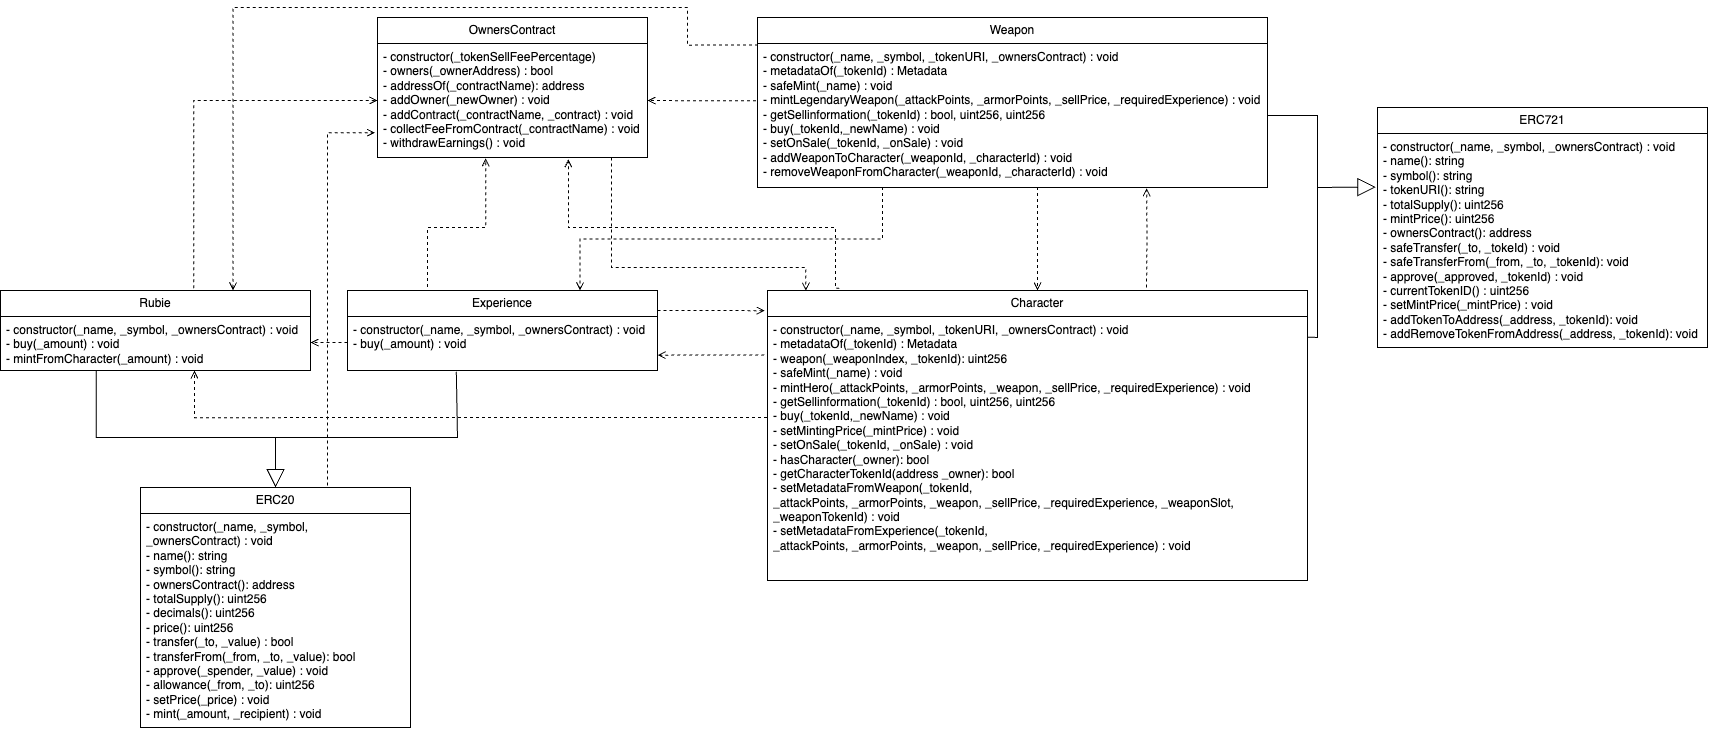

The diagram above was exported from draw.io. Its source (the exported page's mxGraphModel, read from the mxfile embedded in the PNG):
<mxGraphModel dx="5246" dy="4177" grid="1" gridSize="10" guides="1" tooltips="1" connect="1" arrows="1" fold="1" page="1" pageScale="1" pageWidth="827" pageHeight="1169" math="0" shadow="0">
  <root>
    <mxCell id="0" />
    <mxCell id="1" parent="0" />
    <mxCell id="K-XHZ4o5ZO-YcsVgHY8k-4" style="edgeStyle=orthogonalEdgeStyle;rounded=0;orthogonalLoop=1;jettySize=auto;html=1;exitX=0.133;exitY=-0.008;exitDx=0;exitDy=0;endArrow=open;endFill=0;dashed=1;entryX=0.707;entryY=1.015;entryDx=0;entryDy=0;entryPerimeter=0;exitPerimeter=0;" parent="1" source="3N9aCOm_hYKmiTDuk6RY-14" target="3N9aCOm_hYKmiTDuk6RY-7" edge="1">
      <mxGeometry relative="1" as="geometry">
        <mxPoint x="-2867" y="-2690" as="targetPoint" />
        <Array as="points">
          <mxPoint x="-2592" y="-2660" />
          <mxPoint x="-2859" y="-2660" />
        </Array>
      </mxGeometry>
    </mxCell>
    <mxCell id="K-XHZ4o5ZO-YcsVgHY8k-5" style="edgeStyle=orthogonalEdgeStyle;rounded=0;orthogonalLoop=1;jettySize=auto;html=1;exitX=-0.001;exitY=0.383;exitDx=0;exitDy=0;dashed=1;endArrow=open;endFill=0;exitPerimeter=0;" parent="1" source="3N9aCOm_hYKmiTDuk6RY-15" target="3N9aCOm_hYKmiTDuk6RY-13" edge="1">
      <mxGeometry relative="1" as="geometry">
        <mxPoint x="-2512.5" y="-2360" as="sourcePoint" />
        <mxPoint x="-3233" y="-2510" as="targetPoint" />
        <Array as="points">
          <mxPoint x="-3233" y="-2470" />
        </Array>
      </mxGeometry>
    </mxCell>
    <mxCell id="K-XHZ4o5ZO-YcsVgHY8k-6" style="edgeStyle=orthogonalEdgeStyle;rounded=0;orthogonalLoop=1;jettySize=auto;html=1;exitX=-0.006;exitY=0.146;exitDx=0;exitDy=0;dashed=1;endArrow=open;endFill=0;exitPerimeter=0;entryX=1;entryY=0.716;entryDx=0;entryDy=0;entryPerimeter=0;" parent="1" source="3N9aCOm_hYKmiTDuk6RY-15" target="3N9aCOm_hYKmiTDuk6RY-11" edge="1">
      <mxGeometry relative="1" as="geometry">
        <mxPoint x="-2546.25" y="-2360" as="sourcePoint" />
        <mxPoint x="-3010" y="-2510" as="targetPoint" />
      </mxGeometry>
    </mxCell>
    <mxCell id="K-XHZ4o5ZO-YcsVgHY8k-7" style="edgeStyle=orthogonalEdgeStyle;rounded=0;orthogonalLoop=1;jettySize=auto;html=1;entryX=0.763;entryY=1.005;entryDx=0;entryDy=0;endArrow=open;endFill=0;dashed=1;entryPerimeter=0;" parent="1" target="3N9aCOm_hYKmiTDuk6RY-17" edge="1">
      <mxGeometry relative="1" as="geometry">
        <mxPoint x="-2281" y="-2600" as="sourcePoint" />
        <mxPoint x="-1930" y="-2510" as="targetPoint" />
      </mxGeometry>
    </mxCell>
    <mxCell id="zTVOOPWtgCRY3lcBzVsO-1" style="edgeStyle=orthogonalEdgeStyle;rounded=0;orthogonalLoop=1;jettySize=auto;html=1;exitX=0.623;exitY=-0.028;exitDx=0;exitDy=0;dashed=1;endArrow=open;endFill=0;exitPerimeter=0;" parent="1" source="3N9aCOm_hYKmiTDuk6RY-12" target="3N9aCOm_hYKmiTDuk6RY-7" edge="1">
      <mxGeometry relative="1" as="geometry">
        <mxPoint x="-3233" y="-2580" as="sourcePoint" />
        <mxPoint x="-2980" y="-2725" as="targetPoint" />
      </mxGeometry>
    </mxCell>
    <mxCell id="K-XHZ4o5ZO-YcsVgHY8k-1" style="edgeStyle=orthogonalEdgeStyle;rounded=0;orthogonalLoop=1;jettySize=auto;html=1;exitX=0;exitY=0.5;exitDx=0;exitDy=0;dashed=1;endArrow=open;endFill=0;entryX=1;entryY=0.5;entryDx=0;entryDy=0;" parent="1" target="3N9aCOm_hYKmiTDuk6RY-13" edge="1">
      <mxGeometry relative="1" as="geometry">
        <mxPoint x="-3080" y="-2545" as="sourcePoint" />
        <mxPoint x="-3110" y="-2545" as="targetPoint" />
      </mxGeometry>
    </mxCell>
    <mxCell id="K-XHZ4o5ZO-YcsVgHY8k-2" style="edgeStyle=orthogonalEdgeStyle;rounded=0;orthogonalLoop=1;jettySize=auto;html=1;exitX=0.25;exitY=0;exitDx=0;exitDy=0;entryX=0.401;entryY=1.007;entryDx=0;entryDy=0;endArrow=open;endFill=0;dashed=1;entryPerimeter=0;" parent="1" source="3N9aCOm_hYKmiTDuk6RY-10" target="3N9aCOm_hYKmiTDuk6RY-7" edge="1">
      <mxGeometry relative="1" as="geometry">
        <mxPoint x="-3010" y="-2580" as="sourcePoint" />
        <mxPoint x="-2942.5" y="-2690" as="targetPoint" />
        <Array as="points">
          <mxPoint x="-3000" y="-2597" />
          <mxPoint x="-3000" y="-2660" />
          <mxPoint x="-2942" y="-2660" />
        </Array>
      </mxGeometry>
    </mxCell>
    <mxCell id="K-XHZ4o5ZO-YcsVgHY8k-3" style="edgeStyle=orthogonalEdgeStyle;rounded=0;orthogonalLoop=1;jettySize=auto;html=1;exitX=1;exitY=0.25;exitDx=0;exitDy=0;entryX=-0.005;entryY=-0.022;entryDx=0;entryDy=0;endArrow=open;endFill=0;dashed=1;entryPerimeter=0;" parent="1" source="3N9aCOm_hYKmiTDuk6RY-10" target="3N9aCOm_hYKmiTDuk6RY-15" edge="1">
      <mxGeometry relative="1" as="geometry">
        <mxPoint x="-2940" y="-2545" as="sourcePoint" />
        <mxPoint x="-2580" y="-2395" as="targetPoint" />
      </mxGeometry>
    </mxCell>
    <mxCell id="K-XHZ4o5ZO-YcsVgHY8k-8" style="edgeStyle=orthogonalEdgeStyle;rounded=0;orthogonalLoop=1;jettySize=auto;html=1;exitX=0.549;exitY=0.996;exitDx=0;exitDy=0;dashed=1;endArrow=open;endFill=0;entryX=0.5;entryY=0;entryDx=0;entryDy=0;exitPerimeter=0;" parent="1" source="3N9aCOm_hYKmiTDuk6RY-17" target="3N9aCOm_hYKmiTDuk6RY-14" edge="1">
      <mxGeometry relative="1" as="geometry">
        <mxPoint x="-2000" y="-2545" as="sourcePoint" />
        <mxPoint x="-2445" y="-2395" as="targetPoint" />
      </mxGeometry>
    </mxCell>
    <mxCell id="K-XHZ4o5ZO-YcsVgHY8k-9" style="edgeStyle=orthogonalEdgeStyle;rounded=0;orthogonalLoop=1;jettySize=auto;html=1;entryX=1;entryY=0.5;entryDx=0;entryDy=0;dashed=1;endArrow=open;endFill=0;exitX=-0.003;exitY=0.398;exitDx=0;exitDy=0;exitPerimeter=0;" parent="1" source="3N9aCOm_hYKmiTDuk6RY-17" target="3N9aCOm_hYKmiTDuk6RY-7" edge="1">
      <mxGeometry relative="1" as="geometry">
        <mxPoint x="-1895" y="-2580" as="sourcePoint" />
        <mxPoint x="-2830" y="-2725" as="targetPoint" />
      </mxGeometry>
    </mxCell>
    <mxCell id="K-XHZ4o5ZO-YcsVgHY8k-10" style="edgeStyle=orthogonalEdgeStyle;rounded=0;orthogonalLoop=1;jettySize=auto;html=1;exitX=0.001;exitY=0.011;exitDx=0;exitDy=0;entryX=0.75;entryY=0;entryDx=0;entryDy=0;endArrow=open;endFill=0;dashed=1;exitPerimeter=0;" parent="1" source="3N9aCOm_hYKmiTDuk6RY-17" target="3N9aCOm_hYKmiTDuk6RY-12" edge="1">
      <mxGeometry relative="1" as="geometry">
        <mxPoint x="-1930" y="-2580" as="sourcePoint" />
        <mxPoint x="-3195.5" y="-2580" as="targetPoint" />
        <Array as="points">
          <mxPoint x="-2740" y="-2842" />
          <mxPoint x="-2740" y="-2880" />
          <mxPoint x="-3195" y="-2880" />
        </Array>
      </mxGeometry>
    </mxCell>
    <mxCell id="K-XHZ4o5ZO-YcsVgHY8k-11" style="edgeStyle=orthogonalEdgeStyle;rounded=0;orthogonalLoop=1;jettySize=auto;html=1;exitX=0.245;exitY=0.996;exitDx=0;exitDy=0;entryX=0.75;entryY=0;entryDx=0;entryDy=0;dashed=1;endArrow=open;endFill=0;exitPerimeter=0;" parent="1" source="3N9aCOm_hYKmiTDuk6RY-17" target="3N9aCOm_hYKmiTDuk6RY-10" edge="1">
      <mxGeometry relative="1" as="geometry">
        <mxPoint x="-1965" y="-2580" as="sourcePoint" />
        <mxPoint x="-2975" y="-2580" as="targetPoint" />
      </mxGeometry>
    </mxCell>
    <mxCell id="3N9aCOm_hYKmiTDuk6RY-6" value="OwnersContract" style="swimlane;fontStyle=0;childLayout=stackLayout;horizontal=1;startSize=26;fillColor=none;horizontalStack=0;resizeParent=1;resizeParentMax=0;resizeLast=0;collapsible=1;marginBottom=0;whiteSpace=wrap;html=1;" parent="1" vertex="1">
      <mxGeometry x="-3050" y="-2870" width="270" height="140" as="geometry" />
    </mxCell>
    <mxCell id="3N9aCOm_hYKmiTDuk6RY-7" value="- constructor(_tokenSellFeePercentage)&lt;br&gt;- owners(_ownerAddress&lt;span style=&quot;background-color: initial;&quot;&gt;) : bool&lt;/span&gt;&lt;br&gt;- addressOf(_contractName&lt;span style=&quot;background-color: initial;&quot;&gt;): address&lt;/span&gt;&lt;br&gt;- addOwner(_newOwner&lt;span style=&quot;background-color: initial;&quot;&gt;) : void&lt;/span&gt;&lt;br&gt;- addContract(_contractName,&amp;nbsp;_contract&lt;span style=&quot;background-color: initial;&quot;&gt;) :&amp;nbsp;void&lt;/span&gt;&lt;br&gt;- collectFeeFromContract(_contractName&lt;span style=&quot;background-color: initial;&quot;&gt;) :&amp;nbsp;void&lt;/span&gt;&lt;br&gt;- withdrawEarnings() : void" style="text;strokeColor=none;fillColor=none;align=left;verticalAlign=top;spacingLeft=4;spacingRight=4;overflow=hidden;rotatable=0;points=[[0,0.5],[1,0.5]];portConstraint=eastwest;whiteSpace=wrap;html=1;" parent="3N9aCOm_hYKmiTDuk6RY-6" vertex="1">
      <mxGeometry y="26" width="270" height="114" as="geometry" />
    </mxCell>
    <mxCell id="3N9aCOm_hYKmiTDuk6RY-12" value="Rubie" style="swimlane;fontStyle=0;childLayout=stackLayout;horizontal=1;startSize=26;fillColor=none;horizontalStack=0;resizeParent=1;resizeParentMax=0;resizeLast=0;collapsible=1;marginBottom=0;whiteSpace=wrap;html=1;" parent="1" vertex="1">
      <mxGeometry x="-3427" y="-2597" width="310" height="80" as="geometry" />
    </mxCell>
    <mxCell id="3N9aCOm_hYKmiTDuk6RY-13" value="- constructor(_name, _symbol, _ownersContract) : void&lt;br&gt;- buy(_amount) : void&lt;br&gt;-&amp;nbsp;mintFromCharacter(_amount) : void" style="text;strokeColor=none;fillColor=none;align=left;verticalAlign=top;spacingLeft=4;spacingRight=4;overflow=hidden;rotatable=0;points=[[0,0.5],[1,0.5]];portConstraint=eastwest;whiteSpace=wrap;html=1;" parent="3N9aCOm_hYKmiTDuk6RY-12" vertex="1">
      <mxGeometry y="26" width="310" height="54" as="geometry" />
    </mxCell>
    <mxCell id="3N9aCOm_hYKmiTDuk6RY-14" value="Character" style="swimlane;fontStyle=0;childLayout=stackLayout;horizontal=1;startSize=26;fillColor=none;horizontalStack=0;resizeParent=1;resizeParentMax=0;resizeLast=0;collapsible=1;marginBottom=0;whiteSpace=wrap;html=1;" parent="1" vertex="1">
      <mxGeometry x="-2660" y="-2597" width="540" height="290" as="geometry" />
    </mxCell>
    <mxCell id="3N9aCOm_hYKmiTDuk6RY-15" value="- constructor(_name, _symbol, _tokenURI, _ownersContract) : void&lt;br&gt;-&amp;nbsp;metadataOf&lt;span style=&quot;background-color: initial;&quot;&gt;(_tokenId&lt;/span&gt;&lt;span style=&quot;background-color: initial;&quot;&gt;) : Metadata&lt;/span&gt;&lt;br&gt;- weapon(_weaponIndex, _tokenId&lt;span style=&quot;background-color: initial;&quot;&gt;): uint256&lt;/span&gt;&lt;br&gt;- safeMint(_name&lt;span style=&quot;background-color: initial;&quot;&gt;) : void&lt;/span&gt;&lt;br&gt;- mintHero(_attackPoints&lt;span style=&quot;background-color: initial;&quot;&gt;,&amp;nbsp;&lt;/span&gt;_armorPoints,&amp;nbsp;_weapon,&amp;nbsp;_sellPrice,&amp;nbsp;_requiredExperience&lt;span style=&quot;background-color: initial;&quot;&gt;) :&amp;nbsp;void&lt;/span&gt;&lt;br&gt;-&amp;nbsp;getSellinformation&lt;span style=&quot;background-color: initial;&quot;&gt;(&lt;/span&gt;_tokenId&lt;span style=&quot;background-color: initial;&quot;&gt;) :&amp;nbsp;bool, uint256, uint256&lt;/span&gt;&lt;br&gt;- buy(_tokenId,_newName) : void&lt;br&gt;- setMintingPrice(_mintPrice) : void&lt;br&gt;- setOnSale(_tokenId, _onSale) : void&lt;br&gt;- hasCharacter(_owner): bool&lt;br&gt;- getCharacterTokenId(address _owner): bool&lt;br&gt;- setMetadataFromWeapon(_tokenId, _attackPoints,&amp;nbsp;_armorPoints,&amp;nbsp;_weapon,&amp;nbsp;_sellPrice,&amp;nbsp;_requiredExperience, _weaponSlot, _weaponTokenId) : void&lt;br&gt;- setMetadataFromExperience(_tokenId, _attackPoints,&amp;nbsp;_armorPoints,&amp;nbsp;_weapon,&amp;nbsp;_sellPrice,&amp;nbsp;_requiredExperience) : void&lt;span style=&quot;background-color: initial;&quot;&gt;&lt;br&gt;&lt;/span&gt;" style="text;strokeColor=none;fillColor=none;align=left;verticalAlign=top;spacingLeft=4;spacingRight=4;overflow=hidden;rotatable=0;points=[[0,0.5],[1,0.5]];portConstraint=eastwest;whiteSpace=wrap;html=1;" parent="3N9aCOm_hYKmiTDuk6RY-14" vertex="1">
      <mxGeometry y="26" width="540" height="264" as="geometry" />
    </mxCell>
    <mxCell id="3N9aCOm_hYKmiTDuk6RY-16" value="Weapon" style="swimlane;fontStyle=0;childLayout=stackLayout;horizontal=1;startSize=26;fillColor=none;horizontalStack=0;resizeParent=1;resizeParentMax=0;resizeLast=0;collapsible=1;marginBottom=0;whiteSpace=wrap;html=1;" parent="1" vertex="1">
      <mxGeometry x="-2670" y="-2870" width="510" height="170" as="geometry" />
    </mxCell>
    <mxCell id="3N9aCOm_hYKmiTDuk6RY-17" value="- constructor(_name, _symbol, _tokenURI, _ownersContract) : void&lt;br style=&quot;border-color: var(--border-color);&quot;&gt;-&amp;nbsp;metadataOf&lt;span style=&quot;background-color: initial;&quot;&gt;(_tokenId&lt;/span&gt;&lt;span style=&quot;background-color: initial;&quot;&gt;) : Metadata&lt;/span&gt;&lt;br&gt;- safeMint(_name&lt;span style=&quot;background-color: initial;&quot;&gt;) : void&lt;/span&gt;&lt;br&gt;-&amp;nbsp;mintLegendaryWeapon&lt;span style=&quot;background-color: initial;&quot;&gt;(_attackPoints&lt;/span&gt;&lt;span style=&quot;background-color: initial;&quot;&gt;,&amp;nbsp;&lt;/span&gt;&lt;span style=&quot;background-color: initial;&quot;&gt;_armorPoints,&amp;nbsp;_sellPrice,&amp;nbsp;_requiredExperience&lt;/span&gt;&lt;span style=&quot;background-color: initial;&quot;&gt;) :&amp;nbsp;void&lt;/span&gt;&lt;br&gt;-&amp;nbsp;getSellinformation&lt;span style=&quot;background-color: initial;&quot;&gt;(&lt;/span&gt;_tokenId&lt;span style=&quot;background-color: initial;&quot;&gt;) :&amp;nbsp;bool, uint256, uint256&lt;/span&gt;&lt;br&gt;- buy(_tokenId,_newName) : void&lt;br&gt;- setOnSale(_tokenId, _onSale) : void&lt;br style=&quot;border-color: var(--border-color);&quot;&gt;- addWeaponToCharacter(_weaponId, _characterId) : void&lt;br&gt;&lt;span style=&quot;background-color: initial;&quot;&gt;- removeWeaponFromCharacter(_weaponId, _characterId) : void&lt;br&gt;&lt;/span&gt;" style="text;strokeColor=none;fillColor=none;align=left;verticalAlign=top;spacingLeft=4;spacingRight=4;overflow=hidden;rotatable=0;points=[[0,0.5],[1,0.5]];portConstraint=eastwest;whiteSpace=wrap;html=1;" parent="3N9aCOm_hYKmiTDuk6RY-16" vertex="1">
      <mxGeometry y="26" width="510" height="144" as="geometry" />
    </mxCell>
    <mxCell id="3N9aCOm_hYKmiTDuk6RY-10" value="Experience" style="swimlane;fontStyle=0;childLayout=stackLayout;horizontal=1;startSize=26;fillColor=none;horizontalStack=0;resizeParent=1;resizeParentMax=0;resizeLast=0;collapsible=1;marginBottom=0;whiteSpace=wrap;html=1;" parent="1" vertex="1">
      <mxGeometry x="-3080" y="-2597" width="310" height="80" as="geometry" />
    </mxCell>
    <mxCell id="3N9aCOm_hYKmiTDuk6RY-11" value="- constructor(_name, _symbol, _ownersContract) : void&lt;br&gt;- buy(_amount) : void&lt;br&gt;" style="text;strokeColor=none;fillColor=none;align=left;verticalAlign=top;spacingLeft=4;spacingRight=4;overflow=hidden;rotatable=0;points=[[0,0.5],[1,0.5]];portConstraint=eastwest;whiteSpace=wrap;html=1;" parent="3N9aCOm_hYKmiTDuk6RY-10" vertex="1">
      <mxGeometry y="26" width="310" height="54" as="geometry" />
    </mxCell>
    <mxCell id="3N9aCOm_hYKmiTDuk6RY-20" style="edgeStyle=orthogonalEdgeStyle;rounded=0;orthogonalLoop=1;jettySize=auto;html=1;exitX=0.867;exitY=1.001;exitDx=0;exitDy=0;entryX=0.071;entryY=0.001;entryDx=0;entryDy=0;entryPerimeter=0;exitPerimeter=0;dashed=1;endArrow=open;endFill=0;" parent="1" source="3N9aCOm_hYKmiTDuk6RY-7" target="3N9aCOm_hYKmiTDuk6RY-14" edge="1">
      <mxGeometry relative="1" as="geometry">
        <Array as="points">
          <mxPoint x="-2816" y="-2620" />
          <mxPoint x="-2622" y="-2620" />
        </Array>
      </mxGeometry>
    </mxCell>
    <mxCell id="UWsjDv0DcHBNvYvfI2wT-1" value="ERC20" style="swimlane;fontStyle=0;childLayout=stackLayout;horizontal=1;startSize=26;fillColor=none;horizontalStack=0;resizeParent=1;resizeParentMax=0;resizeLast=0;collapsible=1;marginBottom=0;whiteSpace=wrap;html=1;" vertex="1" parent="1">
      <mxGeometry x="-3287" y="-2400" width="270" height="240" as="geometry" />
    </mxCell>
    <mxCell id="UWsjDv0DcHBNvYvfI2wT-2" value="- constructor(_name, _symbol, _ownersContract) : void&lt;br&gt;- name(): string&lt;br&gt;- symbol(): string&lt;br&gt;- ownersContract(): address&lt;br&gt;- totalSupply(): uint256&lt;br&gt;- decimals(): uint256&lt;br&gt;- price(): uint256&lt;br style=&quot;border-color: var(--border-color);&quot;&gt;- transfer(_to, _value&lt;span style=&quot;background-color: initial;&quot;&gt;) : bool&lt;/span&gt;&lt;br&gt;- transferFrom(_from, _to, _value&lt;span style=&quot;background-color: initial;&quot;&gt;): bool&lt;/span&gt;&lt;br&gt;- approve(_spender, _value&lt;span style=&quot;background-color: initial;&quot;&gt;) : void&lt;br&gt;&lt;/span&gt;- allowance(_from, _to): uint256&lt;br&gt;- setPrice(_price&lt;span style=&quot;background-color: initial;&quot;&gt;) :&amp;nbsp;void&lt;/span&gt;&lt;br&gt;- mint(_amount, _recipient&lt;span style=&quot;background-color: initial;&quot;&gt;) :&amp;nbsp;void&lt;/span&gt;" style="text;strokeColor=none;fillColor=none;align=left;verticalAlign=top;spacingLeft=4;spacingRight=4;overflow=hidden;rotatable=0;points=[[0,0.5],[1,0.5]];portConstraint=eastwest;whiteSpace=wrap;html=1;" vertex="1" parent="UWsjDv0DcHBNvYvfI2wT-1">
      <mxGeometry y="26" width="270" height="214" as="geometry" />
    </mxCell>
    <mxCell id="UWsjDv0DcHBNvYvfI2wT-4" style="edgeStyle=orthogonalEdgeStyle;rounded=0;orthogonalLoop=1;jettySize=auto;html=1;exitX=0.5;exitY=0;exitDx=0;exitDy=0;dashed=1;endArrow=open;endFill=0;entryX=-0.009;entryY=0.783;entryDx=0;entryDy=0;entryPerimeter=0;" edge="1" parent="1" source="UWsjDv0DcHBNvYvfI2wT-1" target="3N9aCOm_hYKmiTDuk6RY-7">
      <mxGeometry relative="1" as="geometry">
        <mxPoint x="-3224" y="-2589" as="sourcePoint" />
        <mxPoint x="-3040" y="-2777" as="targetPoint" />
        <Array as="points">
          <mxPoint x="-3100" y="-2400" />
          <mxPoint x="-3100" y="-2755" />
        </Array>
      </mxGeometry>
    </mxCell>
    <mxCell id="K2WJBZHMRlqJ6BhbEhcx-1" value="" style="endArrow=block;endSize=16;endFill=0;html=1;rounded=0;entryX=0.5;entryY=0;entryDx=0;entryDy=0;exitX=0.351;exitY=1.021;exitDx=0;exitDy=0;exitPerimeter=0;" edge="1" parent="1" source="3N9aCOm_hYKmiTDuk6RY-11" target="UWsjDv0DcHBNvYvfI2wT-1">
      <mxGeometry width="160" relative="1" as="geometry">
        <mxPoint x="-3419" y="-2111" as="sourcePoint" />
        <mxPoint x="-3345" y="-2270" as="targetPoint" />
        <Array as="points">
          <mxPoint x="-2970" y="-2450" />
          <mxPoint x="-3152" y="-2450" />
        </Array>
      </mxGeometry>
    </mxCell>
    <mxCell id="K2WJBZHMRlqJ6BhbEhcx-2" value="" style="endArrow=none;html=1;edgeStyle=orthogonalEdgeStyle;rounded=0;exitX=0.309;exitY=0.995;exitDx=0;exitDy=0;exitPerimeter=0;" edge="1" parent="1" source="3N9aCOm_hYKmiTDuk6RY-13">
      <mxGeometry relative="1" as="geometry">
        <mxPoint x="-3400" y="-2330" as="sourcePoint" />
        <mxPoint x="-3150" y="-2450" as="targetPoint" />
        <Array as="points">
          <mxPoint x="-3331" y="-2450" />
        </Array>
      </mxGeometry>
    </mxCell>
    <mxCell id="K2WJBZHMRlqJ6BhbEhcx-5" value="ERC721" style="swimlane;fontStyle=0;childLayout=stackLayout;horizontal=1;startSize=26;fillColor=none;horizontalStack=0;resizeParent=1;resizeParentMax=0;resizeLast=0;collapsible=1;marginBottom=0;whiteSpace=wrap;html=1;" vertex="1" parent="1">
      <mxGeometry x="-2050" y="-2780" width="330" height="240" as="geometry" />
    </mxCell>
    <mxCell id="K2WJBZHMRlqJ6BhbEhcx-6" value="- constructor(_name, _symbol, _ownersContract) : void&lt;br&gt;- name(): string&lt;br style=&quot;border-color: var(--border-color);&quot;&gt;- symbol(): string&lt;br&gt;- tokenURI(): string&lt;br&gt;- totalSupply(): uint256&lt;br&gt;- mintPrice(): uint256&lt;br&gt;- ownersContract(): address&lt;br style=&quot;border-color: var(--border-color);&quot;&gt;- safeTransfer(_to, _tokeId&lt;span style=&quot;background-color: initial;&quot;&gt;) : void&lt;/span&gt;&lt;br&gt;- safeTransferFrom(_from, _to, _tokenId&lt;span style=&quot;background-color: initial;&quot;&gt;): void&lt;/span&gt;&lt;br&gt;- approve(_approved, _tokenId&lt;span style=&quot;background-color: initial;&quot;&gt;) : void&lt;/span&gt;&lt;br&gt;- currentTokenID(&lt;span style=&quot;background-color: initial;&quot;&gt;) : uint256&lt;/span&gt;&lt;br&gt;- setMintPrice(_mintPrice&lt;span style=&quot;background-color: initial;&quot;&gt;) :&amp;nbsp;void&lt;br&gt;&lt;/span&gt;- addTokenToAddress(_address, _tokenId): void&lt;br&gt;- addRemoveTokenFromAddress(_address, _tokenId): void" style="text;strokeColor=none;fillColor=none;align=left;verticalAlign=top;spacingLeft=4;spacingRight=4;overflow=hidden;rotatable=0;points=[[0,0.5],[1,0.5]];portConstraint=eastwest;whiteSpace=wrap;html=1;" vertex="1" parent="K2WJBZHMRlqJ6BhbEhcx-5">
      <mxGeometry y="26" width="330" height="214" as="geometry" />
    </mxCell>
    <mxCell id="K2WJBZHMRlqJ6BhbEhcx-7" value="" style="endArrow=block;endSize=16;endFill=0;html=1;rounded=0;entryX=-0.005;entryY=0.25;entryDx=0;entryDy=0;exitX=1;exitY=0.5;exitDx=0;exitDy=0;entryPerimeter=0;" edge="1" parent="1" source="3N9aCOm_hYKmiTDuk6RY-17" target="K2WJBZHMRlqJ6BhbEhcx-6">
      <mxGeometry width="160" relative="1" as="geometry">
        <mxPoint x="-1886" y="-2986" as="sourcePoint" />
        <mxPoint x="-2067" y="-2870" as="targetPoint" />
        <Array as="points">
          <mxPoint x="-2110" y="-2772" />
          <mxPoint x="-2110" y="-2700" />
        </Array>
      </mxGeometry>
    </mxCell>
    <mxCell id="K2WJBZHMRlqJ6BhbEhcx-9" value="" style="endArrow=none;html=1;edgeStyle=orthogonalEdgeStyle;rounded=0;exitX=1.001;exitY=0.079;exitDx=0;exitDy=0;exitPerimeter=0;" edge="1" parent="1" source="3N9aCOm_hYKmiTDuk6RY-15">
      <mxGeometry relative="1" as="geometry">
        <mxPoint x="-2260" y="-2640" as="sourcePoint" />
        <mxPoint x="-2110" y="-2700" as="targetPoint" />
        <Array as="points">
          <mxPoint x="-2110" y="-2550" />
        </Array>
      </mxGeometry>
    </mxCell>
  </root>
</mxGraphModel>